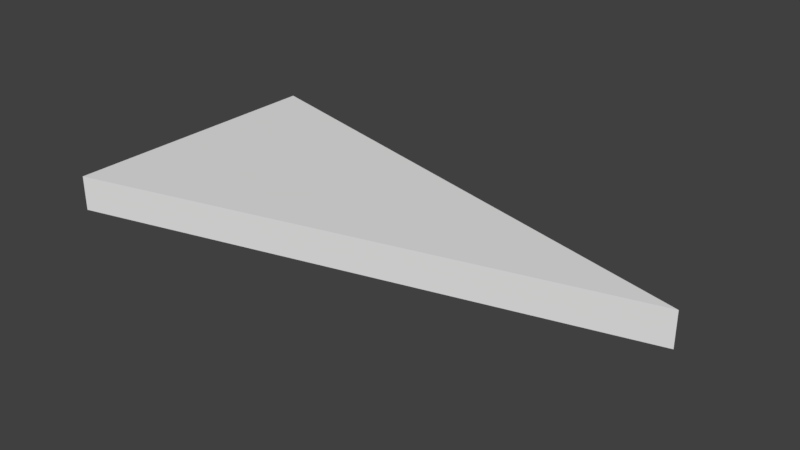 # Source: SM_IS_Triangle_2x4x0.25.blend  (saved by Blender 2.78.0; exported with 4.5.12 LTS)
import bpy
from mathutils import Matrix  # noqa: F401  (used for matrix-valued properties, if any)

bpy.ops.wm.read_factory_settings(use_empty=True)
scene = bpy.context.scene
scene.name = 'Scene'

# ---- collections
col_collection_1 = bpy.data.collections.new('Collection 1'); scene.collection.children.link(col_collection_1)

# ---- world
world_world = bpy.data.worlds.new('World'); scene.world = world_world
world_world.color = (0.05088, 0.05088, 0.05088)
world_world.use_sun_shadow = False
world_world.sun_shadow_jitter_overblur = 0.0
world_world.cycles.sampling_method = 'MANUAL'

# ---- meshes
me_vert = bpy.data.meshes.new('Vert')
me_vert.from_pydata([(0.0, 0.0, 0.0), (0.0, 2.0, 0.0), (0.0, 0.0, 0.0), (0.0, 2.0, 0.0), (0.0, 0.0, 0.0), (0.0, 2.0, 0.0), (0.0, 0.0, 0.0), (0.0, 2.0, 0.0), (3.873, 1.0, 0.0), (0.0, 0.0, 0.25), (0.0, 2.0, 0.25), (3.873, 1.0, 0.25)], [(2, 0), (1, 3), (4, 2), (3, 5), (6, 4), (5, 7)], [(7, 8, 6), (10, 9, 11), (8, 11, 9, 6), (7, 10, 11, 8), (6, 9, 10, 7)])
me_vert.use_remesh_preserve_volume = False
me_vert.use_remesh_preserve_attributes = False
me_vert.use_mirror_vertex_groups = False
me_vert.update()

# ---- objects
ob_sm_is_triangle_2_x_4_x_0_25 = bpy.data.objects.new('SM_IS_Triangle 2 x 4 x 0.25', me_vert)

# ---- transforms, parenting, visibility, modifiers, constraints
ob_sm_is_triangle_2_x_4_x_0_25.location = (0.0, 0.0, 0.0)
ob_sm_is_triangle_2_x_4_x_0_25.lineart.crease_threshold = 0.0

# ---- collection membership
col_collection_1.objects.link(ob_sm_is_triangle_2_x_4_x_0_25)

# ---- scene / render settings (as saved in the file)
scene.frame_start = 1; scene.frame_end = 250; scene.frame_set(1)
scene.render.engine = 'BLENDER_EEVEE_NEXT'
scene.render.resolution_percentage = 50
scene.render.dither_intensity = 0.0
scene.cycles.use_denoising = False
scene.cycles.samples = 128
scene.cycles.sampling_pattern = 'TABULATED_SOBOL'
scene.cycles.light_sampling_threshold = 0.0
scene.cycles.use_adaptive_sampling = False
scene.cycles.use_light_tree = False
scene.cycles.blur_glossy = 0.0
scene.cycles.sample_clamp_indirect = 0.0
scene.view_settings.view_transform = 'Standard'
bpy.context.view_layer.update()

# ---- added for rendering (the .blend has no active camera and no usable light): camera, sun
cam_auto = bpy.data.cameras.new('AutoCamera')
cam_auto.lens = 50.0
cam_auto.sensor_width = 36.0
cam_auto.clip_end = 1000.0
ob_auto_camera = bpy.data.objects.new('AutoCamera', cam_auto)
scene.collection.objects.link(ob_auto_camera)
ob_auto_camera.location = (5.97608, -3.84751, 3.35667)
ob_auto_camera.rotation_euler = (1.09748, -7.21219e-08, 0.694738)
scene.camera = ob_auto_camera
light_auto_sun = bpy.data.lights.new('AutoSun', 'SUN')
light_auto_sun.energy = 3.0
light_auto_sun.angle = 0.0523599
ob_auto_sun = bpy.data.objects.new('AutoSun', light_auto_sun)
scene.collection.objects.link(ob_auto_sun)
ob_auto_sun.rotation_euler = (0.872665, 0.174533, 0.523599)
bpy.context.view_layer.update()
